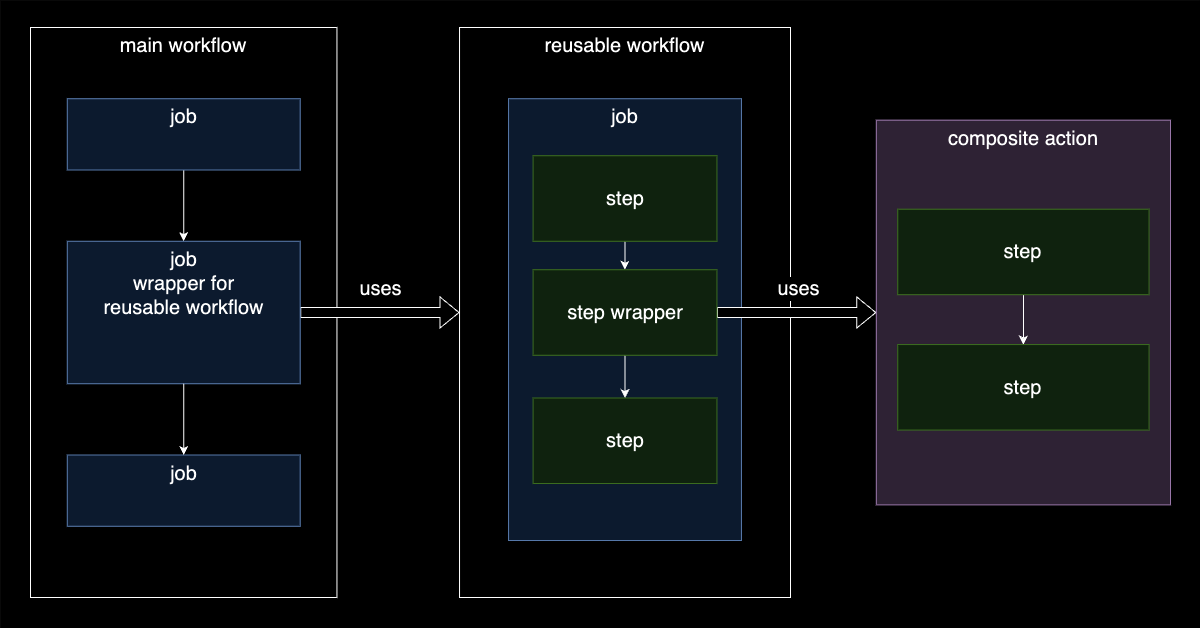

The diagram above was exported from draw.io. Its source (the exported page's mxGraphModel, read from the mxfile embedded in the PNG):
<mxGraphModel dx="1600" dy="1155" grid="1" gridSize="10" guides="1" tooltips="1" connect="1" arrows="1" fold="1" page="0" pageScale="1" pageWidth="850" pageHeight="1100" math="0" shadow="0">
  <root>
    <mxCell id="0" />
    <mxCell id="1" parent="0" />
    <mxCell id="9A_YSZNEEaiwuv5Z2xnr-1" value="" style="rounded=0;whiteSpace=wrap;html=1;strokeColor=none;" parent="1" vertex="1">
      <mxGeometry x="140" y="73" width="1200" height="628" as="geometry" />
    </mxCell>
    <mxCell id="dhCN2c8k_9seHlngDle8-1" value="" style="group" vertex="1" connectable="0" parent="1">
      <mxGeometry x="170" y="100" width="1140" height="570" as="geometry" />
    </mxCell>
    <mxCell id="43QEa1h_L6jy09TEFfe_-1" value="main workflow" style="rounded=0;whiteSpace=wrap;html=1;verticalAlign=top;fontSize=20;" parent="dhCN2c8k_9seHlngDle8-1" vertex="1">
      <mxGeometry width="306.4516129032258" height="570" as="geometry" />
    </mxCell>
    <mxCell id="43QEa1h_L6jy09TEFfe_-3" style="rounded=0;orthogonalLoop=1;jettySize=auto;html=1;exitX=0.5;exitY=1;exitDx=0;exitDy=0;entryX=0.5;entryY=0;entryDx=0;entryDy=0;strokeColor=default;" parent="dhCN2c8k_9seHlngDle8-1" source="43QEa1h_L6jy09TEFfe_-11" target="43QEa1h_L6jy09TEFfe_-6" edge="1">
      <mxGeometry relative="1" as="geometry">
        <mxPoint x="254.35483870967735" y="142.5" as="sourcePoint" />
      </mxGeometry>
    </mxCell>
    <mxCell id="43QEa1h_L6jy09TEFfe_-4" style="edgeStyle=none;rounded=0;orthogonalLoop=1;jettySize=auto;html=1;exitX=1;exitY=0.5;exitDx=0;exitDy=0;entryX=0;entryY=0.5;entryDx=0;entryDy=0;strokeColor=default;align=center;verticalAlign=middle;fontFamily=Helvetica;fontSize=20;fontColor=default;labelBackgroundColor=default;endArrow=classic;shape=flexArrow;strokeWidth=1;endSize=6;startSize=6;targetPerimeterSpacing=0;shadow=0;fillColor=default;horizontal=1;" parent="dhCN2c8k_9seHlngDle8-1" source="43QEa1h_L6jy09TEFfe_-6" target="43QEa1h_L6jy09TEFfe_-12" edge="1">
      <mxGeometry relative="1" as="geometry" />
    </mxCell>
    <mxCell id="43QEa1h_L6jy09TEFfe_-5" value="&lt;font style=&quot;font-size: 20px;&quot;&gt;uses&lt;/font&gt;" style="edgeLabel;html=1;align=center;verticalAlign=middle;resizable=0;points=[];fontFamily=Helvetica;fontSize=11;fontColor=default;labelBackgroundColor=default;" parent="43QEa1h_L6jy09TEFfe_-4" connectable="0" vertex="1">
      <mxGeometry relative="1" as="geometry">
        <mxPoint y="-25" as="offset" />
      </mxGeometry>
    </mxCell>
    <mxCell id="43QEa1h_L6jy09TEFfe_-6" value="job&lt;br&gt;wrapper for&lt;div&gt;reusable workflow&lt;/div&gt;" style="rounded=0;whiteSpace=wrap;html=1;fontSize=20;verticalAlign=top;fillColor=#dae8fc;strokeColor=#6c8ebf;" parent="dhCN2c8k_9seHlngDle8-1" vertex="1">
      <mxGeometry x="36.774193548387096" y="213.75" width="232.90322580645156" height="142.5" as="geometry" />
    </mxCell>
    <mxCell id="43QEa1h_L6jy09TEFfe_-9" value="job" style="rounded=0;whiteSpace=wrap;html=1;fontSize=20;verticalAlign=top;fillColor=#dae8fc;strokeColor=#6c8ebf;" parent="dhCN2c8k_9seHlngDle8-1" vertex="1">
      <mxGeometry x="36.774193548387096" y="427.5" width="232.90322580645156" height="71.25" as="geometry" />
    </mxCell>
    <mxCell id="43QEa1h_L6jy09TEFfe_-10" style="edgeStyle=none;rounded=0;orthogonalLoop=1;jettySize=auto;html=1;exitX=0.5;exitY=1;exitDx=0;exitDy=0;entryX=0.5;entryY=0;entryDx=0;entryDy=0;strokeColor=default;align=center;verticalAlign=middle;fontFamily=Helvetica;fontSize=11;fontColor=default;labelBackgroundColor=default;endArrow=classic;" parent="dhCN2c8k_9seHlngDle8-1" source="43QEa1h_L6jy09TEFfe_-6" target="43QEa1h_L6jy09TEFfe_-9" edge="1">
      <mxGeometry relative="1" as="geometry" />
    </mxCell>
    <mxCell id="43QEa1h_L6jy09TEFfe_-11" value="job" style="rounded=0;whiteSpace=wrap;html=1;fontSize=20;verticalAlign=top;fillColor=#dae8fc;strokeColor=#6c8ebf;" parent="dhCN2c8k_9seHlngDle8-1" vertex="1">
      <mxGeometry x="36.774193548387096" y="71.25" width="232.90322580645156" height="71.25" as="geometry" />
    </mxCell>
    <mxCell id="43QEa1h_L6jy09TEFfe_-12" value="reusable workflow" style="rounded=0;whiteSpace=wrap;html=1;verticalAlign=top;fontSize=20;" parent="dhCN2c8k_9seHlngDle8-1" vertex="1">
      <mxGeometry x="429.03225806451604" width="330.96774193548384" height="570" as="geometry" />
    </mxCell>
    <mxCell id="43QEa1h_L6jy09TEFfe_-15" value="job" style="rounded=0;whiteSpace=wrap;html=1;fontSize=20;verticalAlign=top;fillColor=#dae8fc;strokeColor=#6c8ebf;" parent="dhCN2c8k_9seHlngDle8-1" vertex="1">
      <mxGeometry x="478.06451612903214" y="71.25" width="232.90322580645156" height="441.75" as="geometry" />
    </mxCell>
    <mxCell id="43QEa1h_L6jy09TEFfe_-16" style="edgeStyle=none;rounded=0;orthogonalLoop=1;jettySize=auto;html=1;exitX=1;exitY=1;exitDx=0;exitDy=0;strokeColor=default;align=center;verticalAlign=middle;fontFamily=Helvetica;fontSize=11;fontColor=default;labelBackgroundColor=default;endArrow=classic;" parent="dhCN2c8k_9seHlngDle8-1" edge="1">
      <mxGeometry relative="1" as="geometry">
        <mxPoint x="934.6774193548384" y="213.75" as="sourcePoint" />
        <mxPoint x="934.6774193548384" y="213.75" as="targetPoint" />
      </mxGeometry>
    </mxCell>
    <mxCell id="K5yaKui-qObeqtbSIQ8p-1" style="edgeStyle=none;rounded=0;orthogonalLoop=1;jettySize=auto;html=1;exitX=0.5;exitY=1;exitDx=0;exitDy=0;entryX=0.5;entryY=0;entryDx=0;entryDy=0;strokeColor=default;align=center;verticalAlign=middle;fontFamily=Helvetica;fontSize=11;fontColor=default;labelBackgroundColor=default;endArrow=classic;" parent="dhCN2c8k_9seHlngDle8-1" source="K5yaKui-qObeqtbSIQ8p-2" target="K5yaKui-qObeqtbSIQ8p-6" edge="1">
      <mxGeometry relative="1" as="geometry" />
    </mxCell>
    <mxCell id="K5yaKui-qObeqtbSIQ8p-2" value="step" style="rounded=0;whiteSpace=wrap;html=1;fontFamily=Helvetica;fontSize=20;labelBackgroundColor=none;fillColor=#d5e8d4;strokeColor=#82b366;" parent="dhCN2c8k_9seHlngDle8-1" vertex="1">
      <mxGeometry x="502.5806451612903" y="128.25" width="183.8709677419354" height="85.50000000000001" as="geometry" />
    </mxCell>
    <mxCell id="K5yaKui-qObeqtbSIQ8p-3" style="edgeStyle=none;rounded=0;orthogonalLoop=1;jettySize=auto;html=1;exitX=0.5;exitY=1;exitDx=0;exitDy=0;entryX=0.5;entryY=0;entryDx=0;entryDy=0;strokeColor=default;align=center;verticalAlign=middle;fontFamily=Helvetica;fontSize=11;fontColor=default;labelBackgroundColor=default;endArrow=classic;" parent="dhCN2c8k_9seHlngDle8-1" source="K5yaKui-qObeqtbSIQ8p-6" target="K5yaKui-qObeqtbSIQ8p-7" edge="1">
      <mxGeometry relative="1" as="geometry" />
    </mxCell>
    <mxCell id="K5yaKui-qObeqtbSIQ8p-4" style="edgeStyle=orthogonalEdgeStyle;rounded=0;orthogonalLoop=1;jettySize=auto;html=1;exitX=1;exitY=0.5;exitDx=0;exitDy=0;entryX=0;entryY=0.5;entryDx=0;entryDy=0;shape=flexArrow;fillColor=default;" parent="dhCN2c8k_9seHlngDle8-1" source="K5yaKui-qObeqtbSIQ8p-6" target="K5yaKui-qObeqtbSIQ8p-8" edge="1">
      <mxGeometry relative="1" as="geometry" />
    </mxCell>
    <mxCell id="K5yaKui-qObeqtbSIQ8p-5" value="&lt;font style=&quot;font-size: 20px;&quot;&gt;uses&lt;/font&gt;" style="edgeLabel;html=1;align=center;verticalAlign=middle;resizable=0;points=[];" parent="K5yaKui-qObeqtbSIQ8p-4" connectable="0" vertex="1">
      <mxGeometry x="0.0182" y="1" relative="1" as="geometry">
        <mxPoint y="-24" as="offset" />
      </mxGeometry>
    </mxCell>
    <mxCell id="K5yaKui-qObeqtbSIQ8p-6" value="step wrapper" style="rounded=0;whiteSpace=wrap;html=1;fontFamily=Helvetica;fontSize=20;labelBackgroundColor=none;fillColor=#d5e8d4;strokeColor=#82b366;" parent="dhCN2c8k_9seHlngDle8-1" vertex="1">
      <mxGeometry x="502.5806451612903" y="242.25" width="183.8709677419354" height="85.50000000000001" as="geometry" />
    </mxCell>
    <mxCell id="K5yaKui-qObeqtbSIQ8p-7" value="step" style="rounded=0;whiteSpace=wrap;html=1;fontFamily=Helvetica;fontSize=20;labelBackgroundColor=none;fillColor=#d5e8d4;strokeColor=#82b366;" parent="dhCN2c8k_9seHlngDle8-1" vertex="1">
      <mxGeometry x="502.5806451612903" y="370.5" width="183.8709677419354" height="85.50000000000001" as="geometry" />
    </mxCell>
    <mxCell id="K5yaKui-qObeqtbSIQ8p-8" value="composite action" style="rounded=0;whiteSpace=wrap;html=1;fontSize=20;verticalAlign=top;fillColor=#e1d5e7;strokeColor=#9673a6;" parent="dhCN2c8k_9seHlngDle8-1" vertex="1">
      <mxGeometry x="845.8064516129032" y="92.625" width="294.19354838709677" height="384.75000000000006" as="geometry" />
    </mxCell>
    <mxCell id="K5yaKui-qObeqtbSIQ8p-9" style="edgeStyle=none;rounded=0;orthogonalLoop=1;jettySize=auto;html=1;exitX=0.5;exitY=1;exitDx=0;exitDy=0;entryX=0.5;entryY=0;entryDx=0;entryDy=0;strokeColor=default;align=center;verticalAlign=middle;fontFamily=Helvetica;fontSize=11;fontColor=default;labelBackgroundColor=default;endArrow=classic;" parent="dhCN2c8k_9seHlngDle8-1" source="K5yaKui-qObeqtbSIQ8p-10" target="K5yaKui-qObeqtbSIQ8p-11" edge="1">
      <mxGeometry relative="1" as="geometry" />
    </mxCell>
    <mxCell id="K5yaKui-qObeqtbSIQ8p-10" value="step" style="rounded=0;whiteSpace=wrap;html=1;fontFamily=Helvetica;fontSize=20;labelBackgroundColor=none;fillColor=#d5e8d4;strokeColor=#82b366;" parent="dhCN2c8k_9seHlngDle8-1" vertex="1">
      <mxGeometry x="867.2580645161289" y="181.68750000000003" width="251.29032258064515" height="85.50000000000001" as="geometry" />
    </mxCell>
    <mxCell id="K5yaKui-qObeqtbSIQ8p-11" value="step" style="rounded=0;whiteSpace=wrap;html=1;fontFamily=Helvetica;fontSize=20;labelBackgroundColor=none;fillColor=#d5e8d4;strokeColor=#82b366;" parent="dhCN2c8k_9seHlngDle8-1" vertex="1">
      <mxGeometry x="867.2580645161289" y="317.0625" width="251.29032258064515" height="85.50000000000001" as="geometry" />
    </mxCell>
  </root>
</mxGraphModel>